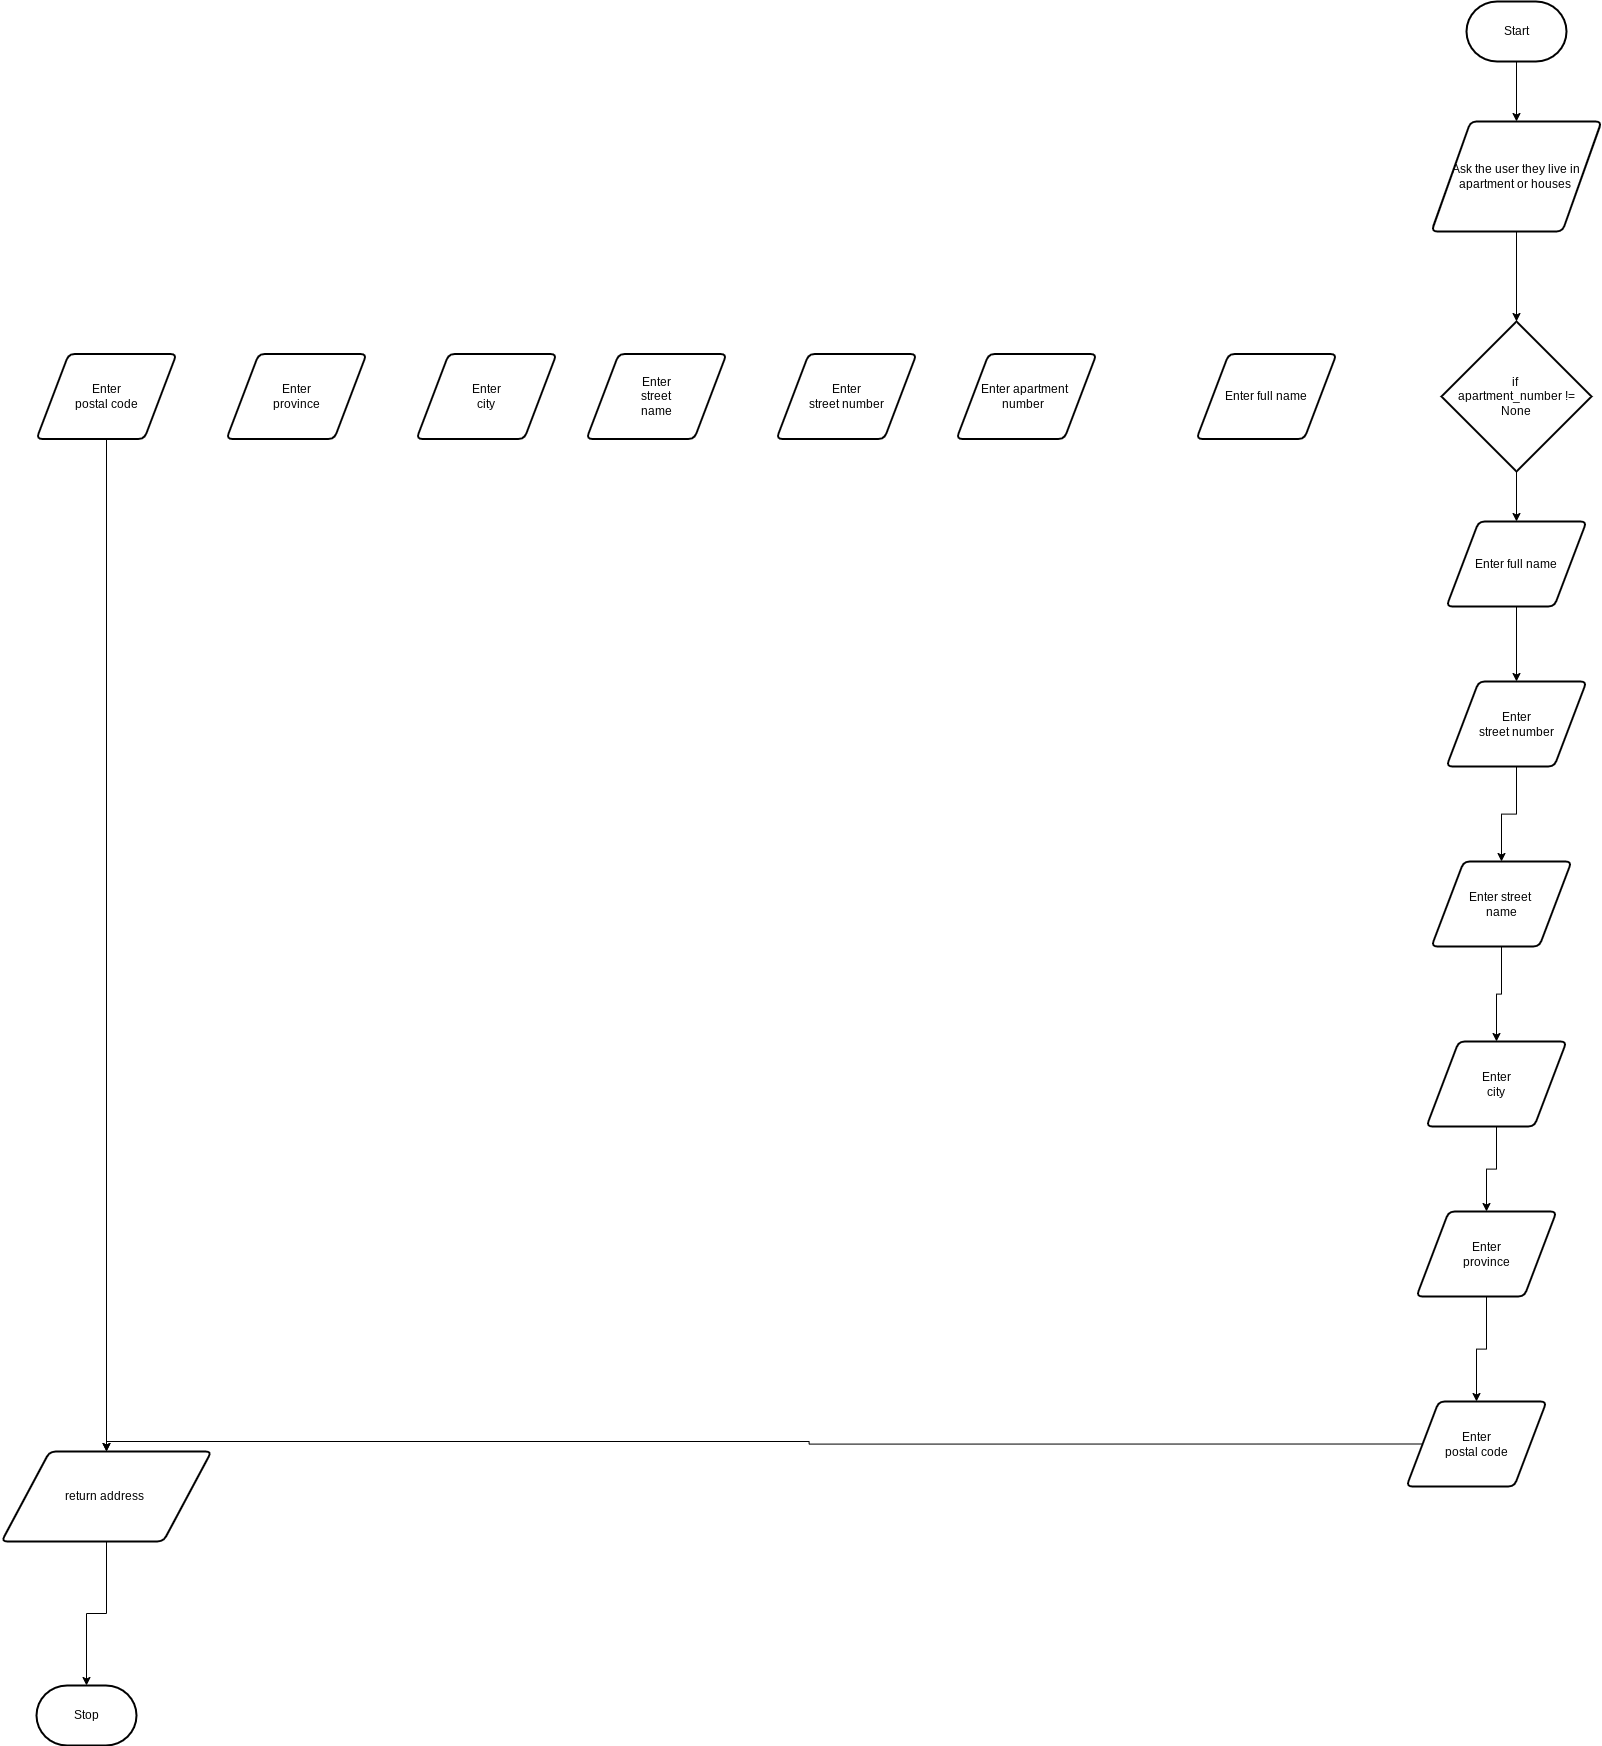

The diagram above was exported from draw.io. Its source (the exported page's mxGraphModel, read from the mxfile embedded in the PNG):
<mxGraphModel dx="3322" dy="1422" grid="1" gridSize="10" guides="1" tooltips="1" connect="1" arrows="1" fold="1" page="1" pageScale="1" pageWidth="827" pageHeight="1169" math="0" shadow="0">
  <root>
    <mxCell id="0" />
    <mxCell id="1" parent="0" />
    <mxCell id="21" style="edgeStyle=orthogonalEdgeStyle;html=1;exitX=0.5;exitY=1;exitDx=0;exitDy=0;exitPerimeter=0;entryX=0.5;entryY=0;entryDx=0;entryDy=0;rounded=0;" edge="1" parent="1" source="2" target="3">
      <mxGeometry relative="1" as="geometry" />
    </mxCell>
    <mxCell id="2" value="Start" style="strokeWidth=2;html=1;shape=mxgraph.flowchart.terminator;whiteSpace=wrap;" parent="1" vertex="1">
      <mxGeometry x="430" y="70" width="100" height="60" as="geometry" />
    </mxCell>
    <mxCell id="22" style="edgeStyle=orthogonalEdgeStyle;rounded=0;html=1;exitX=0.5;exitY=1;exitDx=0;exitDy=0;" edge="1" parent="1" source="3" target="4">
      <mxGeometry relative="1" as="geometry" />
    </mxCell>
    <mxCell id="3" value="Ask the user they live in apartment or houses&amp;nbsp;" style="shape=parallelogram;html=1;strokeWidth=2;perimeter=parallelogramPerimeter;whiteSpace=wrap;rounded=1;arcSize=12;size=0.23;" parent="1" vertex="1">
      <mxGeometry x="395" y="190" width="170" height="110" as="geometry" />
    </mxCell>
    <mxCell id="23" style="edgeStyle=orthogonalEdgeStyle;rounded=0;html=1;exitX=0.5;exitY=1;exitDx=0;exitDy=0;exitPerimeter=0;" edge="1" parent="1" source="4" target="12">
      <mxGeometry relative="1" as="geometry" />
    </mxCell>
    <mxCell id="4" value="if&amp;nbsp;&lt;br&gt;apartment_number != None" style="strokeWidth=2;html=1;shape=mxgraph.flowchart.decision;whiteSpace=wrap;" parent="1" vertex="1">
      <mxGeometry x="405" y="390" width="150" height="150" as="geometry" />
    </mxCell>
    <mxCell id="5" value="Enter full name" style="shape=parallelogram;html=1;strokeWidth=2;perimeter=parallelogramPerimeter;whiteSpace=wrap;rounded=1;arcSize=12;size=0.23;" parent="1" vertex="1">
      <mxGeometry x="160" y="422.5" width="140" height="85" as="geometry" />
    </mxCell>
    <mxCell id="6" value="Enter apartment &lt;br&gt;number&amp;nbsp;&amp;nbsp;" style="shape=parallelogram;html=1;strokeWidth=2;perimeter=parallelogramPerimeter;whiteSpace=wrap;rounded=1;arcSize=12;size=0.23;" parent="1" vertex="1">
      <mxGeometry x="-80" y="422.5" width="140" height="85" as="geometry" />
    </mxCell>
    <mxCell id="7" value="Enter&lt;br&gt;street number" style="shape=parallelogram;html=1;strokeWidth=2;perimeter=parallelogramPerimeter;whiteSpace=wrap;rounded=1;arcSize=12;size=0.23;" parent="1" vertex="1">
      <mxGeometry x="-260" y="422.5" width="140" height="85" as="geometry" />
    </mxCell>
    <mxCell id="8" value="Enter&lt;br&gt;street&lt;br&gt;name" style="shape=parallelogram;html=1;strokeWidth=2;perimeter=parallelogramPerimeter;whiteSpace=wrap;rounded=1;arcSize=12;size=0.23;" parent="1" vertex="1">
      <mxGeometry x="-450" y="422.5" width="140" height="85" as="geometry" />
    </mxCell>
    <mxCell id="9" value="Enter&lt;br&gt;city" style="shape=parallelogram;html=1;strokeWidth=2;perimeter=parallelogramPerimeter;whiteSpace=wrap;rounded=1;arcSize=12;size=0.23;" parent="1" vertex="1">
      <mxGeometry x="-620" y="422.5" width="140" height="85" as="geometry" />
    </mxCell>
    <mxCell id="10" value="Enter&lt;br&gt;province" style="shape=parallelogram;html=1;strokeWidth=2;perimeter=parallelogramPerimeter;whiteSpace=wrap;rounded=1;arcSize=12;size=0.23;" parent="1" vertex="1">
      <mxGeometry x="-810" y="422.5" width="140" height="85" as="geometry" />
    </mxCell>
    <mxCell id="30" style="edgeStyle=orthogonalEdgeStyle;rounded=0;html=1;exitX=0.5;exitY=1;exitDx=0;exitDy=0;entryX=0.5;entryY=0;entryDx=0;entryDy=0;" edge="1" parent="1" source="11" target="20">
      <mxGeometry relative="1" as="geometry" />
    </mxCell>
    <mxCell id="11" value="Enter&lt;br&gt;postal code" style="shape=parallelogram;html=1;strokeWidth=2;perimeter=parallelogramPerimeter;whiteSpace=wrap;rounded=1;arcSize=12;size=0.23;" parent="1" vertex="1">
      <mxGeometry x="-1000" y="422.5" width="140" height="85" as="geometry" />
    </mxCell>
    <mxCell id="24" style="edgeStyle=orthogonalEdgeStyle;rounded=0;html=1;exitX=0.5;exitY=1;exitDx=0;exitDy=0;" edge="1" parent="1" source="12" target="13">
      <mxGeometry relative="1" as="geometry" />
    </mxCell>
    <mxCell id="12" value="Enter full name" style="shape=parallelogram;html=1;strokeWidth=2;perimeter=parallelogramPerimeter;whiteSpace=wrap;rounded=1;arcSize=12;size=0.23;" parent="1" vertex="1">
      <mxGeometry x="410" y="590" width="140" height="85" as="geometry" />
    </mxCell>
    <mxCell id="25" style="edgeStyle=orthogonalEdgeStyle;rounded=0;html=1;exitX=0.5;exitY=1;exitDx=0;exitDy=0;" edge="1" parent="1" source="13" target="14">
      <mxGeometry relative="1" as="geometry" />
    </mxCell>
    <mxCell id="13" value="Enter&lt;br&gt;street number" style="shape=parallelogram;html=1;strokeWidth=2;perimeter=parallelogramPerimeter;whiteSpace=wrap;rounded=1;arcSize=12;size=0.23;" parent="1" vertex="1">
      <mxGeometry x="410" y="750" width="140" height="85" as="geometry" />
    </mxCell>
    <mxCell id="26" style="edgeStyle=orthogonalEdgeStyle;rounded=0;html=1;exitX=0.5;exitY=1;exitDx=0;exitDy=0;" edge="1" parent="1" source="14" target="15">
      <mxGeometry relative="1" as="geometry" />
    </mxCell>
    <mxCell id="14" value="Enter street&amp;nbsp;&lt;br&gt;name" style="shape=parallelogram;html=1;strokeWidth=2;perimeter=parallelogramPerimeter;whiteSpace=wrap;rounded=1;arcSize=12;size=0.23;" parent="1" vertex="1">
      <mxGeometry x="395" y="930" width="140" height="85" as="geometry" />
    </mxCell>
    <mxCell id="27" style="edgeStyle=orthogonalEdgeStyle;rounded=0;html=1;exitX=0.5;exitY=1;exitDx=0;exitDy=0;" edge="1" parent="1" source="15" target="16">
      <mxGeometry relative="1" as="geometry" />
    </mxCell>
    <mxCell id="15" value="Enter&lt;br&gt;city" style="shape=parallelogram;html=1;strokeWidth=2;perimeter=parallelogramPerimeter;whiteSpace=wrap;rounded=1;arcSize=12;size=0.23;" parent="1" vertex="1">
      <mxGeometry x="390" y="1110" width="140" height="85" as="geometry" />
    </mxCell>
    <mxCell id="28" style="edgeStyle=orthogonalEdgeStyle;rounded=0;html=1;exitX=0.5;exitY=1;exitDx=0;exitDy=0;" edge="1" parent="1" source="16" target="19">
      <mxGeometry relative="1" as="geometry" />
    </mxCell>
    <mxCell id="16" value="Enter&lt;br&gt;province" style="shape=parallelogram;html=1;strokeWidth=2;perimeter=parallelogramPerimeter;whiteSpace=wrap;rounded=1;arcSize=12;size=0.23;" parent="1" vertex="1">
      <mxGeometry x="380" y="1280" width="140" height="85" as="geometry" />
    </mxCell>
    <mxCell id="29" style="edgeStyle=orthogonalEdgeStyle;rounded=0;html=1;exitX=0;exitY=0.5;exitDx=0;exitDy=0;entryX=0.5;entryY=0;entryDx=0;entryDy=0;" edge="1" parent="1" source="19" target="20">
      <mxGeometry relative="1" as="geometry" />
    </mxCell>
    <mxCell id="19" value="Enter&lt;br&gt;postal code" style="shape=parallelogram;html=1;strokeWidth=2;perimeter=parallelogramPerimeter;whiteSpace=wrap;rounded=1;arcSize=12;size=0.23;" vertex="1" parent="1">
      <mxGeometry x="370" y="1470" width="140" height="85" as="geometry" />
    </mxCell>
    <mxCell id="32" style="edgeStyle=orthogonalEdgeStyle;rounded=0;html=1;exitX=0.5;exitY=1;exitDx=0;exitDy=0;" edge="1" parent="1" source="20" target="31">
      <mxGeometry relative="1" as="geometry" />
    </mxCell>
    <mxCell id="20" value="return address&amp;nbsp;" style="shape=parallelogram;html=1;strokeWidth=2;perimeter=parallelogramPerimeter;whiteSpace=wrap;rounded=1;arcSize=12;size=0.23;" vertex="1" parent="1">
      <mxGeometry x="-1035" y="1520" width="210" height="90" as="geometry" />
    </mxCell>
    <mxCell id="31" value="Stop" style="strokeWidth=2;html=1;shape=mxgraph.flowchart.terminator;whiteSpace=wrap;" vertex="1" parent="1">
      <mxGeometry x="-1000" y="1754" width="100" height="60" as="geometry" />
    </mxCell>
  </root>
</mxGraphModel>